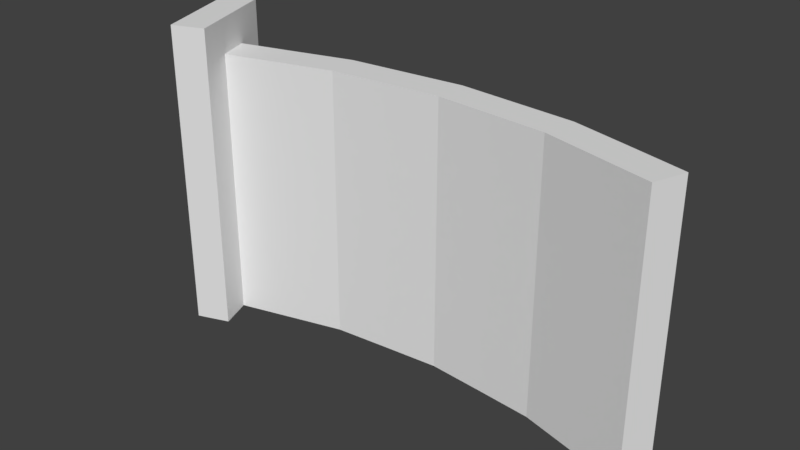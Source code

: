 # Source: Wall_1u.blend  (saved by Blender 2.77.0; exported with 4.5.12 LTS)
import bpy
from mathutils import Matrix  # noqa: F401  (used for matrix-valued properties, if any)

bpy.ops.wm.read_factory_settings(use_empty=True)
scene = bpy.context.scene
scene.name = 'Scene'

# ---- collections
col_collection_1 = bpy.data.collections.new('Collection 1'); scene.collection.children.link(col_collection_1)

# ---- world
world_world = bpy.data.worlds.new('World'); scene.world = world_world
world_world.color = (0.05088, 0.05088, 0.05088)
world_world.use_sun_shadow = False
world_world.sun_shadow_jitter_overblur = 0.0
world_world.cycles.sampling_method = 'MANUAL'

# ---- meshes
me_cylinder_003 = bpy.data.meshes.new('Cylinder.003')
me_cylinder_003.from_pydata([(0.0, 19.0, -4.0), (0.0, 19.0, 4.0), (3.299, 18.71, -4.0), (3.299, 18.71, 4.0), (6.498, 17.85, -4.0), (6.498, 17.85, 4.0), (-6.498, 17.85, -4.0), (-6.498, 17.85, 4.0), (-3.299, 18.71, -4.0), (-3.299, 18.71, 4.0), (0.0, 20.0, -4.0), (0.0, 20.0, 4.0), (3.473, 19.7, -4.0), (3.473, 19.7, 4.0), (6.84, 18.79, -4.0), (6.84, 18.79, 4.0), (-6.84, 18.79, -4.0), (-6.84, 18.79, 4.0), (-3.473, 19.7, -4.0), (-3.473, 19.7, 4.0), (1.736, 19.85, -4.0), (0.0, 20.0, 0.0), (1.736, 19.85, 4.0), (3.473, 19.7, 0.0), (5.157, 19.25, -4.0), (5.157, 19.25, 4.0), (6.84, 18.79, 0.0), (-6.84, 18.79, 0.0), (-5.157, 19.24, -4.0), (-5.157, 19.24, 4.0), (-3.473, 19.7, 0.0), (-1.736, 19.85, -4.0), (-1.736, 19.85, 4.0), (-1.736, 19.85, 0.0), (-5.157, 19.24, 0.0), (5.157, 19.25, 0.0), (1.736, 19.85, 0.0), (1.65, 18.86, -4.0), (1.65, 18.86, 4.0), (0.0, 19.0, 0.0), (3.299, 18.71, 0.0), (4.899, 18.28, -4.0), (4.899, 18.28, 4.0), (6.498, 17.85, 0.0), (-6.498, 17.85, 0.0), (-4.899, 18.28, -4.0), (-4.899, 18.28, 4.0), (-3.299, 18.71, 0.0), (-1.65, 18.86, -4.0), (-1.65, 18.86, 4.0), (-1.65, 18.86, 0.0), (-4.899, 18.28, 0.0), (4.899, 18.28, 0.0), (1.65, 18.86, 0.0), (-7.438, 17.51, 0.0), (-7.438, 17.51, -4.0), (-7.78, 18.45, 0.0), (-7.78, 18.45, -4.0), (-7.438, 17.51, 4.0), (-7.78, 18.45, 4.0), (-7.182, 19.73, 0.0), (-7.182, 19.73, -4.0), (-7.182, 19.73, 4.0), (-8.122, 19.39, 0.0), (-8.122, 19.39, -4.0), (-8.122, 19.39, 4.0), (-6.156, 16.91, 0.0), (-6.156, 16.91, -4.0), (-6.156, 16.91, 4.0), (-7.096, 16.57, 4.0), (-7.096, 16.57, 0.0), (-7.096, 16.57, -4.0), (-6.498, 17.85, 5.0), (-6.84, 18.79, 5.0), (-7.438, 17.51, 5.0), (-7.78, 18.45, 5.0), (-8.122, 19.39, 5.0), (-7.182, 19.73, 5.0), (-6.156, 16.91, 5.0), (-7.096, 16.57, 5.0)], [], [(53, 40, 3, 38), (52, 43, 5, 42), (51, 47, 9, 46), (50, 39, 1, 49), (36, 22, 13, 23), (35, 25, 15, 26), (34, 29, 19, 30), (33, 32, 11, 21), (9, 19, 29, 17, 7, 46), (1, 11, 32, 19, 9, 49), (3, 13, 22, 11, 1, 38), (5, 15, 25, 13, 3, 42), (6, 16, 28, 18, 8, 45), (8, 18, 31, 10, 0, 48), (0, 10, 20, 12, 2, 37), (2, 12, 24, 14, 4, 41), (31, 33, 21, 10), (18, 30, 33, 31), (30, 19, 32, 33), (28, 34, 30, 18), (16, 27, 34, 28), (27, 17, 29, 34), (24, 35, 26, 14), (12, 23, 35, 24), (23, 13, 25, 35), (20, 36, 23, 12), (10, 21, 36, 20), (21, 11, 22, 36), (48, 0, 39, 50), (8, 48, 50, 47), (47, 50, 49, 9), (45, 8, 47, 51), (6, 45, 51, 44), (44, 51, 46, 7), (41, 4, 43, 52), (2, 41, 52, 40), (40, 52, 42, 3), (37, 2, 40, 53), (0, 37, 53, 39), (39, 53, 38, 1), (27, 60, 62, 17), (17, 73, 72, 7), (5, 43, 26, 15), (4, 14, 26, 43), (58, 59, 56, 54), (55, 54, 56, 57), (55, 71, 70, 54), (59, 65, 63, 56), (6, 55, 57, 16), (6, 67, 71, 55), (60, 63, 65, 62), (61, 64, 63, 60), (7, 72, 78, 68), (16, 61, 60, 27), (56, 63, 64, 57), (57, 64, 61, 16), (68, 69, 70, 66), (66, 70, 71, 67), (7, 68, 66, 44), (65, 76, 77, 62), (54, 70, 69, 58), (44, 66, 67, 6), (73, 75, 74, 72), (73, 77, 76, 75), (74, 79, 78, 72), (59, 75, 76, 65), (68, 78, 79, 69), (69, 79, 74, 58), (58, 74, 75, 59), (62, 77, 73, 17)])
me_cylinder_003.use_remesh_preserve_volume = False
me_cylinder_003.use_remesh_preserve_attributes = False
me_cylinder_003.use_mirror_vertex_groups = False
me_cylinder_003.update()

# ---- objects
ob_cylinder_002 = bpy.data.objects.new('Cylinder.002', me_cylinder_003)

# ---- transforms, parenting, visibility, modifiers, constraints
ob_cylinder_002.location = (0.0, 0.0, 0.0)
ob_cylinder_002.lineart.crease_threshold = 0.0

# ---- collection membership
col_collection_1.objects.link(ob_cylinder_002)

# ---- scene / render settings (as saved in the file)
scene.frame_start = 1; scene.frame_end = 250; scene.frame_set(1)
scene.render.engine = 'BLENDER_EEVEE_NEXT'
scene.render.resolution_percentage = 50
scene.render.dither_intensity = 0.0
scene.cycles.use_denoising = False
scene.cycles.samples = 128
scene.cycles.sampling_pattern = 'TABULATED_SOBOL'
scene.cycles.light_sampling_threshold = 0.0
scene.cycles.use_adaptive_sampling = False
scene.cycles.use_light_tree = False
scene.cycles.blur_glossy = 0.0
scene.cycles.sample_clamp_indirect = 0.0
scene.view_settings.view_transform = 'Standard'
bpy.context.view_layer.update()

# ---- added for rendering (the .blend has no active camera and no usable light): camera, sun
cam_auto = bpy.data.cameras.new('AutoCamera')
cam_auto.lens = 50.0
cam_auto.sensor_width = 36.0
cam_auto.clip_end = 1000.0
ob_auto_camera = bpy.data.objects.new('AutoCamera', cam_auto)
scene.collection.objects.link(ob_auto_camera)
ob_auto_camera.location = (15.8226, -1.46989, 13.6707)
ob_auto_camera.rotation_euler = (1.09748, -7.21219e-08, 0.694738)
scene.camera = ob_auto_camera
light_auto_sun = bpy.data.lights.new('AutoSun', 'SUN')
light_auto_sun.energy = 3.0
light_auto_sun.angle = 0.0523599
ob_auto_sun = bpy.data.objects.new('AutoSun', light_auto_sun)
scene.collection.objects.link(ob_auto_sun)
ob_auto_sun.rotation_euler = (0.872665, 0.174533, 0.523599)
bpy.context.view_layer.update()
